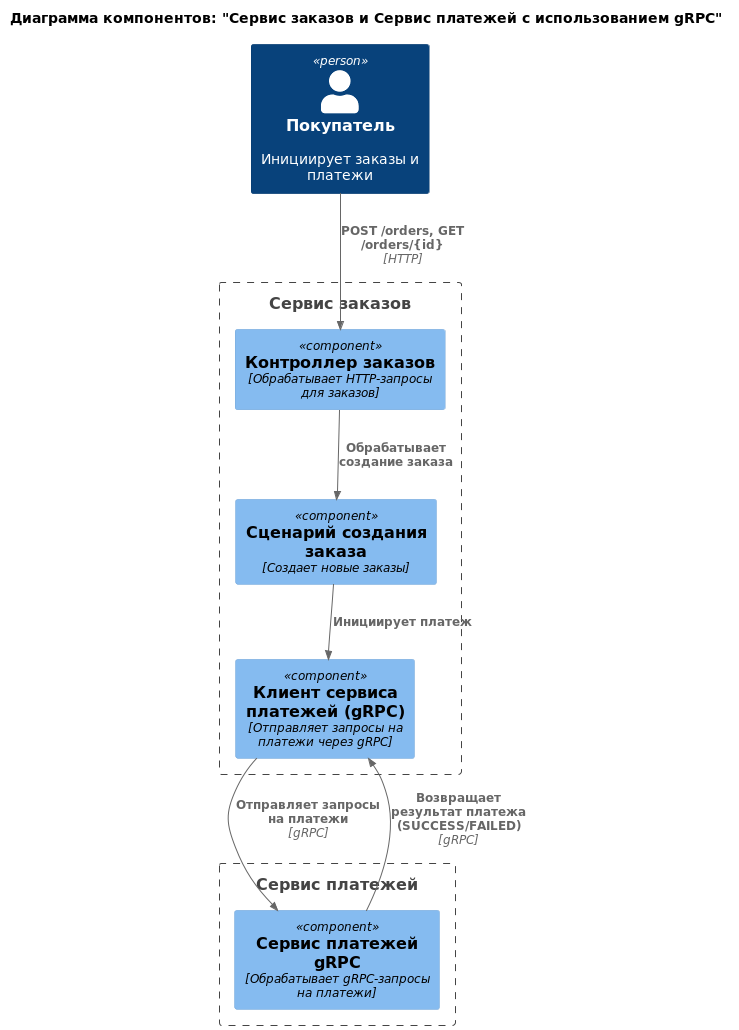

The diagram above was rendered by PlantUML. Its source (embedded in the PNG):
@startuml
!include <C4/C4_Component>

title Диаграмма компонентов: "Сервис заказов и Сервис платежей с использованием gRPC"

Person(Customer, "Покупатель", "Инициирует заказы и платежи")
Boundary(order_service, "Сервис заказов") {
    Component(OrderController, "Контроллер заказов", "Обрабатывает HTTP-запросы для заказов")
    Component(CreateOrderUseCase, "Сценарий создания заказа", "Создает новые заказы")
    Component(PaymentServiceClient, "Клиент сервиса платежей (gRPC)", "Отправляет запросы на платежи через gRPC")
}

Boundary(payment_service, "Сервис платежей") {
    Component(PaymentServiceGrpc, "Сервис платежей gRPC", "Обрабатывает gRPC-запросы на платежи")
}

Rel(Customer, OrderController, "POST /orders, GET /orders/{id}", "HTTP")
Rel(OrderController, CreateOrderUseCase, "Обрабатывает создание заказа")
Rel(CreateOrderUseCase, PaymentServiceClient, "Инициирует платеж")
Rel(PaymentServiceClient, PaymentServiceGrpc, "Отправляет запросы на платежи", "gRPC")
Rel(PaymentServiceGrpc, PaymentServiceClient, "Возвращает результат платежа (SUCCESS/FAILED)", "gRPC")
@enduml